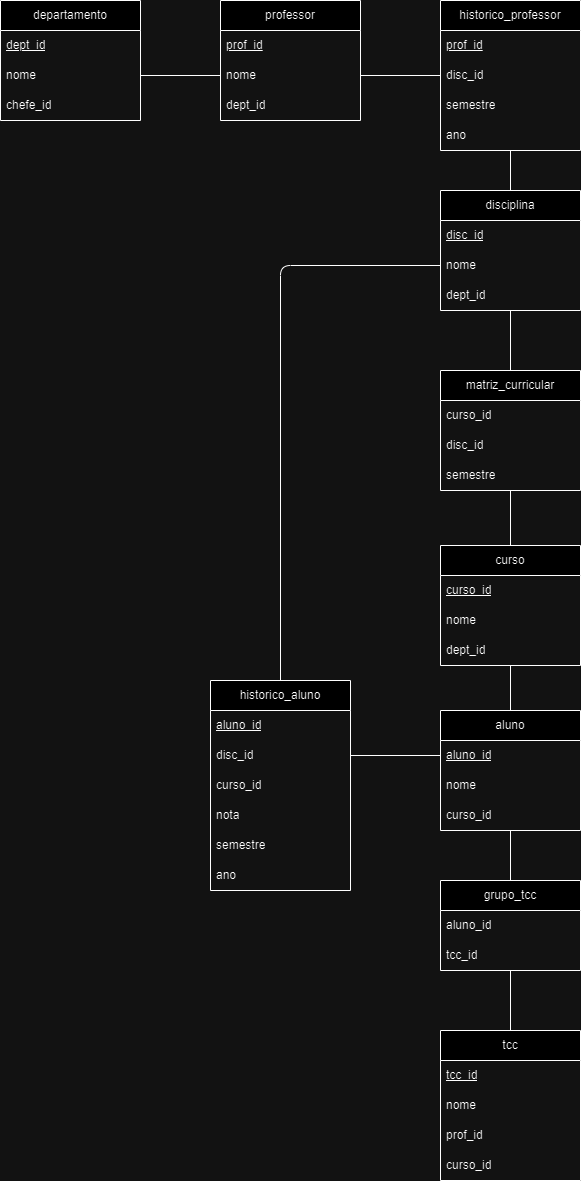

The diagram above was exported from draw.io. Its source (the exported page's mxGraphModel, read from the mxfile embedded in the PNG):
<mxGraphModel dx="1393" dy="758" grid="1" gridSize="10" guides="1" tooltips="1" connect="1" arrows="1" fold="1" page="1" pageScale="1" pageWidth="1600" pageHeight="1800" math="0" shadow="0">
  <root>
    <mxCell id="0" />
    <mxCell id="1" parent="0" />
    <mxCell id="2" value="tcc" style="swimlane;fontStyle=0;childLayout=stackLayout;horizontal=1;startSize=30;horizontalStack=0;resizeParent=1;resizeParentMax=0;resizeLast=0;collapsible=1;marginBottom=0;whiteSpace=wrap;html=1;" parent="1" vertex="1">
      <mxGeometry x="800" y="1230" width="140" height="150" as="geometry" />
    </mxCell>
    <mxCell id="3" value="&lt;u&gt;tcc_id&lt;/u&gt;" style="text;strokeColor=none;fillColor=none;align=left;verticalAlign=middle;spacingLeft=4;spacingRight=4;overflow=hidden;points=[[0,0.5],[1,0.5]];portConstraint=eastwest;rotatable=0;whiteSpace=wrap;html=1;" parent="2" vertex="1">
      <mxGeometry y="30" width="140" height="30" as="geometry" />
    </mxCell>
    <mxCell id="58" value="nome" style="text;strokeColor=none;fillColor=none;align=left;verticalAlign=middle;spacingLeft=4;spacingRight=4;overflow=hidden;points=[[0,0.5],[1,0.5]];portConstraint=eastwest;rotatable=0;whiteSpace=wrap;html=1;" parent="2" vertex="1">
      <mxGeometry y="60" width="140" height="30" as="geometry" />
    </mxCell>
    <mxCell id="4" value="prof_id" style="text;strokeColor=none;fillColor=none;align=left;verticalAlign=middle;spacingLeft=4;spacingRight=4;overflow=hidden;points=[[0,0.5],[1,0.5]];portConstraint=eastwest;rotatable=0;whiteSpace=wrap;html=1;" parent="2" vertex="1">
      <mxGeometry y="90" width="140" height="30" as="geometry" />
    </mxCell>
    <mxCell id="10" value="curso_id" style="text;strokeColor=none;fillColor=none;align=left;verticalAlign=middle;spacingLeft=4;spacingRight=4;overflow=hidden;points=[[0,0.5],[1,0.5]];portConstraint=eastwest;rotatable=0;whiteSpace=wrap;html=1;" parent="2" vertex="1">
      <mxGeometry y="120" width="140" height="30" as="geometry" />
    </mxCell>
    <mxCell id="101" style="edgeStyle=none;html=1;exitX=0.5;exitY=1;exitDx=0;exitDy=0;entryX=0.5;entryY=0;entryDx=0;entryDy=0;endArrow=none;endFill=0;" parent="1" source="13" target="30" edge="1">
      <mxGeometry relative="1" as="geometry" />
    </mxCell>
    <mxCell id="13" value="curso" style="swimlane;fontStyle=0;childLayout=stackLayout;horizontal=1;startSize=30;horizontalStack=0;resizeParent=1;resizeParentMax=0;resizeLast=0;collapsible=1;marginBottom=0;whiteSpace=wrap;html=1;" parent="1" vertex="1">
      <mxGeometry x="800" y="745" width="140" height="120" as="geometry" />
    </mxCell>
    <mxCell id="14" value="&lt;u&gt;curso_id&lt;/u&gt;" style="text;strokeColor=none;fillColor=none;align=left;verticalAlign=middle;spacingLeft=4;spacingRight=4;overflow=hidden;points=[[0,0.5],[1,0.5]];portConstraint=eastwest;rotatable=0;whiteSpace=wrap;html=1;" parent="13" vertex="1">
      <mxGeometry y="30" width="140" height="30" as="geometry" />
    </mxCell>
    <mxCell id="15" value="nome" style="text;strokeColor=none;fillColor=none;align=left;verticalAlign=middle;spacingLeft=4;spacingRight=4;overflow=hidden;points=[[0,0.5],[1,0.5]];portConstraint=eastwest;rotatable=0;whiteSpace=wrap;html=1;" parent="13" vertex="1">
      <mxGeometry y="60" width="140" height="30" as="geometry" />
    </mxCell>
    <mxCell id="16" value="dept_id" style="text;strokeColor=none;fillColor=none;align=left;verticalAlign=middle;spacingLeft=4;spacingRight=4;overflow=hidden;points=[[0,0.5],[1,0.5]];portConstraint=eastwest;rotatable=0;whiteSpace=wrap;html=1;" parent="13" vertex="1">
      <mxGeometry y="90" width="140" height="30" as="geometry" />
    </mxCell>
    <mxCell id="116" style="edgeStyle=none;html=1;endArrow=none;endFill=0;" parent="1" source="30" target="107" edge="1">
      <mxGeometry relative="1" as="geometry" />
    </mxCell>
    <mxCell id="30" value="aluno" style="swimlane;fontStyle=0;childLayout=stackLayout;horizontal=1;startSize=30;horizontalStack=0;resizeParent=1;resizeParentMax=0;resizeLast=0;collapsible=1;marginBottom=0;whiteSpace=wrap;html=1;" parent="1" vertex="1">
      <mxGeometry x="800" y="910" width="140" height="120" as="geometry" />
    </mxCell>
    <mxCell id="31" value="&lt;u&gt;aluno_id&lt;/u&gt;" style="text;strokeColor=none;fillColor=none;align=left;verticalAlign=middle;spacingLeft=4;spacingRight=4;overflow=hidden;points=[[0,0.5],[1,0.5]];portConstraint=eastwest;rotatable=0;whiteSpace=wrap;html=1;" parent="30" vertex="1">
      <mxGeometry y="30" width="140" height="30" as="geometry" />
    </mxCell>
    <mxCell id="32" value="nome" style="text;strokeColor=none;fillColor=none;align=left;verticalAlign=middle;spacingLeft=4;spacingRight=4;overflow=hidden;points=[[0,0.5],[1,0.5]];portConstraint=eastwest;rotatable=0;whiteSpace=wrap;html=1;" parent="30" vertex="1">
      <mxGeometry y="60" width="140" height="30" as="geometry" />
    </mxCell>
    <mxCell id="33" value="curso_id" style="text;strokeColor=none;fillColor=none;align=left;verticalAlign=middle;spacingLeft=4;spacingRight=4;overflow=hidden;points=[[0,0.5],[1,0.5]];portConstraint=eastwest;rotatable=0;whiteSpace=wrap;html=1;" parent="30" vertex="1">
      <mxGeometry y="90" width="140" height="30" as="geometry" />
    </mxCell>
    <mxCell id="34" value="departamento" style="swimlane;fontStyle=0;childLayout=stackLayout;horizontal=1;startSize=30;horizontalStack=0;resizeParent=1;resizeParentMax=0;resizeLast=0;collapsible=1;marginBottom=0;whiteSpace=wrap;html=1;" parent="1" vertex="1">
      <mxGeometry x="360" y="200" width="140" height="120" as="geometry" />
    </mxCell>
    <mxCell id="35" value="&lt;u&gt;dept_id&lt;/u&gt;" style="text;strokeColor=none;fillColor=none;align=left;verticalAlign=middle;spacingLeft=4;spacingRight=4;overflow=hidden;points=[[0,0.5],[1,0.5]];portConstraint=eastwest;rotatable=0;whiteSpace=wrap;html=1;" parent="34" vertex="1">
      <mxGeometry y="30" width="140" height="30" as="geometry" />
    </mxCell>
    <mxCell id="36" value="nome" style="text;strokeColor=none;fillColor=none;align=left;verticalAlign=middle;spacingLeft=4;spacingRight=4;overflow=hidden;points=[[0,0.5],[1,0.5]];portConstraint=eastwest;rotatable=0;whiteSpace=wrap;html=1;" parent="34" vertex="1">
      <mxGeometry y="60" width="140" height="30" as="geometry" />
    </mxCell>
    <mxCell id="37" value="chefe_id" style="text;strokeColor=none;fillColor=none;align=left;verticalAlign=middle;spacingLeft=4;spacingRight=4;overflow=hidden;points=[[0,0.5],[1,0.5]];portConstraint=eastwest;rotatable=0;whiteSpace=wrap;html=1;" parent="34" vertex="1">
      <mxGeometry y="90" width="140" height="30" as="geometry" />
    </mxCell>
    <mxCell id="38" value="historico_aluno" style="swimlane;fontStyle=0;childLayout=stackLayout;horizontal=1;startSize=30;horizontalStack=0;resizeParent=1;resizeParentMax=0;resizeLast=0;collapsible=1;marginBottom=0;whiteSpace=wrap;html=1;" parent="1" vertex="1">
      <mxGeometry x="570" y="880" width="140" height="210" as="geometry" />
    </mxCell>
    <mxCell id="39" value="aluno_id" style="text;strokeColor=none;fillColor=none;align=left;verticalAlign=middle;spacingLeft=4;spacingRight=4;overflow=hidden;points=[[0,0.5],[1,0.5]];portConstraint=eastwest;rotatable=0;whiteSpace=wrap;html=1;fontStyle=4" parent="38" vertex="1">
      <mxGeometry y="30" width="140" height="30" as="geometry" />
    </mxCell>
    <mxCell id="41" value="disc_id" style="text;strokeColor=none;fillColor=none;align=left;verticalAlign=middle;spacingLeft=4;spacingRight=4;overflow=hidden;points=[[0,0.5],[1,0.5]];portConstraint=eastwest;rotatable=0;whiteSpace=wrap;html=1;" parent="38" vertex="1">
      <mxGeometry y="60" width="140" height="30" as="geometry" />
    </mxCell>
    <mxCell id="122" value="curso_id" style="text;strokeColor=none;fillColor=none;align=left;verticalAlign=middle;spacingLeft=4;spacingRight=4;overflow=hidden;points=[[0,0.5],[1,0.5]];portConstraint=eastwest;rotatable=0;whiteSpace=wrap;html=1;" parent="38" vertex="1">
      <mxGeometry y="90" width="140" height="30" as="geometry" />
    </mxCell>
    <mxCell id="55" value="nota" style="text;strokeColor=none;fillColor=none;align=left;verticalAlign=middle;spacingLeft=4;spacingRight=4;overflow=hidden;points=[[0,0.5],[1,0.5]];portConstraint=eastwest;rotatable=0;whiteSpace=wrap;html=1;" parent="38" vertex="1">
      <mxGeometry y="120" width="140" height="30" as="geometry" />
    </mxCell>
    <mxCell id="56" value="semestre" style="text;strokeColor=none;fillColor=none;align=left;verticalAlign=middle;spacingLeft=4;spacingRight=4;overflow=hidden;points=[[0,0.5],[1,0.5]];portConstraint=eastwest;rotatable=0;whiteSpace=wrap;html=1;" parent="38" vertex="1">
      <mxGeometry y="150" width="140" height="30" as="geometry" />
    </mxCell>
    <mxCell id="57" value="ano" style="text;strokeColor=none;fillColor=none;align=left;verticalAlign=middle;spacingLeft=4;spacingRight=4;overflow=hidden;points=[[0,0.5],[1,0.5]];portConstraint=eastwest;rotatable=0;whiteSpace=wrap;html=1;" parent="38" vertex="1">
      <mxGeometry y="180" width="140" height="30" as="geometry" />
    </mxCell>
    <mxCell id="80" style="edgeStyle=none;html=1;entryX=0.5;entryY=0;entryDx=0;entryDy=0;endArrow=none;endFill=0;" parent="1" source="42" target="50" edge="1">
      <mxGeometry relative="1" as="geometry" />
    </mxCell>
    <mxCell id="42" value="historico_professor" style="swimlane;fontStyle=0;childLayout=stackLayout;horizontal=1;startSize=30;horizontalStack=0;resizeParent=1;resizeParentMax=0;resizeLast=0;collapsible=1;marginBottom=0;whiteSpace=wrap;html=1;" parent="1" vertex="1">
      <mxGeometry x="800" y="200" width="140" height="150" as="geometry" />
    </mxCell>
    <mxCell id="43" value="prof_id" style="text;strokeColor=none;fillColor=none;align=left;verticalAlign=middle;spacingLeft=4;spacingRight=4;overflow=hidden;points=[[0,0.5],[1,0.5]];portConstraint=eastwest;rotatable=0;whiteSpace=wrap;html=1;fontStyle=4" parent="42" vertex="1">
      <mxGeometry y="30" width="140" height="30" as="geometry" />
    </mxCell>
    <mxCell id="54" value="disc_id" style="text;strokeColor=none;fillColor=none;align=left;verticalAlign=middle;spacingLeft=4;spacingRight=4;overflow=hidden;points=[[0,0.5],[1,0.5]];portConstraint=eastwest;rotatable=0;whiteSpace=wrap;html=1;" parent="42" vertex="1">
      <mxGeometry y="60" width="140" height="30" as="geometry" />
    </mxCell>
    <mxCell id="44" value="semestre" style="text;strokeColor=none;fillColor=none;align=left;verticalAlign=middle;spacingLeft=4;spacingRight=4;overflow=hidden;points=[[0,0.5],[1,0.5]];portConstraint=eastwest;rotatable=0;whiteSpace=wrap;html=1;" parent="42" vertex="1">
      <mxGeometry y="90" width="140" height="30" as="geometry" />
    </mxCell>
    <mxCell id="45" value="ano" style="text;strokeColor=none;fillColor=none;align=left;verticalAlign=middle;spacingLeft=4;spacingRight=4;overflow=hidden;points=[[0,0.5],[1,0.5]];portConstraint=eastwest;rotatable=0;whiteSpace=wrap;html=1;" parent="42" vertex="1">
      <mxGeometry y="120" width="140" height="30" as="geometry" />
    </mxCell>
    <mxCell id="46" value="professor" style="swimlane;fontStyle=0;childLayout=stackLayout;horizontal=1;startSize=30;horizontalStack=0;resizeParent=1;resizeParentMax=0;resizeLast=0;collapsible=1;marginBottom=0;whiteSpace=wrap;html=1;" parent="1" vertex="1">
      <mxGeometry x="580" y="200" width="140" height="120" as="geometry" />
    </mxCell>
    <mxCell id="47" value="&lt;u&gt;prof_id&lt;br&gt;&lt;/u&gt;" style="text;strokeColor=none;fillColor=none;align=left;verticalAlign=middle;spacingLeft=4;spacingRight=4;overflow=hidden;points=[[0,0.5],[1,0.5]];portConstraint=eastwest;rotatable=0;whiteSpace=wrap;html=1;" parent="46" vertex="1">
      <mxGeometry y="30" width="140" height="30" as="geometry" />
    </mxCell>
    <mxCell id="48" value="nome" style="text;strokeColor=none;fillColor=none;align=left;verticalAlign=middle;spacingLeft=4;spacingRight=4;overflow=hidden;points=[[0,0.5],[1,0.5]];portConstraint=eastwest;rotatable=0;whiteSpace=wrap;html=1;" parent="46" vertex="1">
      <mxGeometry y="60" width="140" height="30" as="geometry" />
    </mxCell>
    <mxCell id="73" value="&lt;span&gt;dept_id&lt;/span&gt;" style="text;strokeColor=none;fillColor=none;align=left;verticalAlign=middle;spacingLeft=4;spacingRight=4;overflow=hidden;points=[[0,0.5],[1,0.5]];portConstraint=eastwest;rotatable=0;whiteSpace=wrap;html=1;fontStyle=0" parent="46" vertex="1">
      <mxGeometry y="90" width="140" height="30" as="geometry" />
    </mxCell>
    <mxCell id="95" style="edgeStyle=none;html=1;entryX=0.5;entryY=0;entryDx=0;entryDy=0;endArrow=none;endFill=0;" parent="1" source="50" target="89" edge="1">
      <mxGeometry relative="1" as="geometry" />
    </mxCell>
    <mxCell id="50" value="disciplina" style="swimlane;fontStyle=0;childLayout=stackLayout;horizontal=1;startSize=30;horizontalStack=0;resizeParent=1;resizeParentMax=0;resizeLast=0;collapsible=1;marginBottom=0;whiteSpace=wrap;html=1;" parent="1" vertex="1">
      <mxGeometry x="800" y="390" width="140" height="120" as="geometry" />
    </mxCell>
    <mxCell id="51" value="&lt;u&gt;disc_id&lt;/u&gt;" style="text;strokeColor=none;fillColor=none;align=left;verticalAlign=middle;spacingLeft=4;spacingRight=4;overflow=hidden;points=[[0,0.5],[1,0.5]];portConstraint=eastwest;rotatable=0;whiteSpace=wrap;html=1;" parent="50" vertex="1">
      <mxGeometry y="30" width="140" height="30" as="geometry" />
    </mxCell>
    <mxCell id="52" value="nome" style="text;strokeColor=none;fillColor=none;align=left;verticalAlign=middle;spacingLeft=4;spacingRight=4;overflow=hidden;points=[[0,0.5],[1,0.5]];portConstraint=eastwest;rotatable=0;whiteSpace=wrap;html=1;" parent="50" vertex="1">
      <mxGeometry y="60" width="140" height="30" as="geometry" />
    </mxCell>
    <mxCell id="53" value="dept_id" style="text;strokeColor=none;fillColor=none;align=left;verticalAlign=middle;spacingLeft=4;spacingRight=4;overflow=hidden;points=[[0,0.5],[1,0.5]];portConstraint=eastwest;rotatable=0;whiteSpace=wrap;html=1;" parent="50" vertex="1">
      <mxGeometry y="90" width="140" height="30" as="geometry" />
    </mxCell>
    <mxCell id="74" style="edgeStyle=none;html=1;exitX=1;exitY=0.5;exitDx=0;exitDy=0;entryX=0;entryY=0.5;entryDx=0;entryDy=0;endArrow=none;endFill=0;" parent="1" source="36" target="48" edge="1">
      <mxGeometry relative="1" as="geometry" />
    </mxCell>
    <mxCell id="75" style="edgeStyle=none;html=1;exitX=1;exitY=0.5;exitDx=0;exitDy=0;entryX=0;entryY=0.5;entryDx=0;entryDy=0;endArrow=none;endFill=0;" parent="1" source="48" target="54" edge="1">
      <mxGeometry relative="1" as="geometry" />
    </mxCell>
    <mxCell id="97" style="edgeStyle=none;html=1;entryX=0.5;entryY=0;entryDx=0;entryDy=0;endArrow=none;endFill=0;" parent="1" source="89" target="13" edge="1">
      <mxGeometry relative="1" as="geometry" />
    </mxCell>
    <mxCell id="89" value="matriz_curricular" style="swimlane;fontStyle=0;childLayout=stackLayout;horizontal=1;startSize=30;horizontalStack=0;resizeParent=1;resizeParentMax=0;resizeLast=0;collapsible=1;marginBottom=0;whiteSpace=wrap;html=1;" parent="1" vertex="1">
      <mxGeometry x="800" y="570" width="140" height="120" as="geometry" />
    </mxCell>
    <mxCell id="90" value="&lt;span&gt;curso_id&lt;/span&gt;" style="text;strokeColor=none;fillColor=none;align=left;verticalAlign=middle;spacingLeft=4;spacingRight=4;overflow=hidden;points=[[0,0.5],[1,0.5]];portConstraint=eastwest;rotatable=0;whiteSpace=wrap;html=1;fontStyle=0" parent="89" vertex="1">
      <mxGeometry y="30" width="140" height="30" as="geometry" />
    </mxCell>
    <mxCell id="82" value="&lt;span&gt;disc_id&lt;/span&gt;" style="text;strokeColor=none;fillColor=none;align=left;verticalAlign=middle;spacingLeft=4;spacingRight=4;overflow=hidden;points=[[0,0.5],[1,0.5]];portConstraint=eastwest;rotatable=0;whiteSpace=wrap;html=1;fontStyle=0" parent="89" vertex="1">
      <mxGeometry y="60" width="140" height="30" as="geometry" />
    </mxCell>
    <mxCell id="83" value="semestre" style="text;strokeColor=none;fillColor=none;align=left;verticalAlign=middle;spacingLeft=4;spacingRight=4;overflow=hidden;points=[[0,0.5],[1,0.5]];portConstraint=eastwest;rotatable=0;whiteSpace=wrap;html=1;" parent="89" vertex="1">
      <mxGeometry y="90" width="140" height="30" as="geometry" />
    </mxCell>
    <mxCell id="117" style="edgeStyle=none;html=1;entryX=0.5;entryY=0;entryDx=0;entryDy=0;endArrow=none;endFill=0;" parent="1" source="107" target="2" edge="1">
      <mxGeometry relative="1" as="geometry" />
    </mxCell>
    <mxCell id="107" value="grupo_tcc" style="swimlane;fontStyle=0;childLayout=stackLayout;horizontal=1;startSize=30;horizontalStack=0;resizeParent=1;resizeParentMax=0;resizeLast=0;collapsible=1;marginBottom=0;whiteSpace=wrap;html=1;" parent="1" vertex="1">
      <mxGeometry x="800" y="1080" width="140" height="90" as="geometry" />
    </mxCell>
    <mxCell id="114" value="aluno_id" style="text;strokeColor=none;fillColor=none;align=left;verticalAlign=middle;spacingLeft=4;spacingRight=4;overflow=hidden;points=[[0,0.5],[1,0.5]];portConstraint=eastwest;rotatable=0;whiteSpace=wrap;html=1;" parent="107" vertex="1">
      <mxGeometry y="30" width="140" height="30" as="geometry" />
    </mxCell>
    <mxCell id="115" value="tcc_id" style="text;strokeColor=none;fillColor=none;align=left;verticalAlign=middle;spacingLeft=4;spacingRight=4;overflow=hidden;points=[[0,0.5],[1,0.5]];portConstraint=eastwest;rotatable=0;whiteSpace=wrap;html=1;" parent="107" vertex="1">
      <mxGeometry y="60" width="140" height="30" as="geometry" />
    </mxCell>
    <mxCell id="120" style="edgeStyle=none;html=1;exitX=1;exitY=0.5;exitDx=0;exitDy=0;entryX=0;entryY=0.5;entryDx=0;entryDy=0;endArrow=none;endFill=0;" parent="1" source="41" target="31" edge="1">
      <mxGeometry relative="1" as="geometry" />
    </mxCell>
    <mxCell id="121" style="edgeStyle=none;html=1;exitX=0;exitY=0.5;exitDx=0;exitDy=0;entryX=0.5;entryY=0;entryDx=0;entryDy=0;endArrow=none;endFill=0;" parent="1" source="52" target="38" edge="1">
      <mxGeometry relative="1" as="geometry">
        <Array as="points">
          <mxPoint x="640" y="465" />
        </Array>
      </mxGeometry>
    </mxCell>
  </root>
</mxGraphModel>